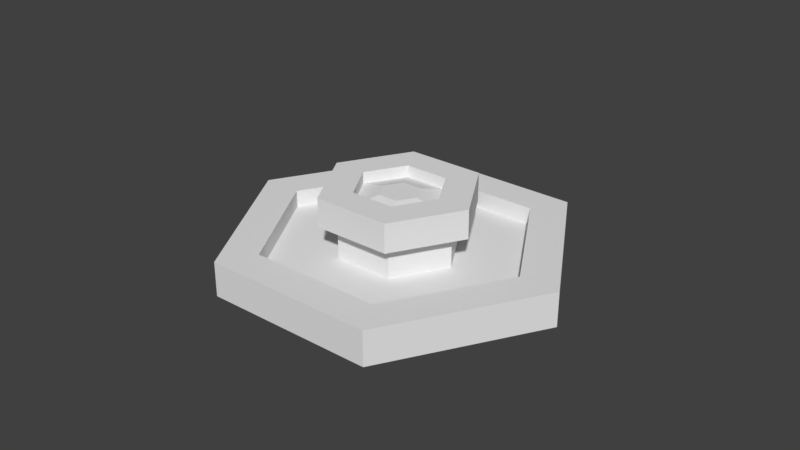 # Source: FONTE2.blend  (saved by Blender 2.79.0; exported with 4.5.12 LTS)
import bpy
from mathutils import Matrix  # noqa: F401  (used for matrix-valued properties, if any)

bpy.ops.wm.read_factory_settings(use_empty=True)
scene = bpy.context.scene
scene.name = 'Scene'

# ---- collections
col_collection_1 = bpy.data.collections.new('Collection 1'); scene.collection.children.link(col_collection_1)

# ---- world
world_world = bpy.data.worlds.new('World'); scene.world = world_world
world_world.color = (0.05088, 0.05088, 0.05088)
world_world.use_sun_shadow = False
world_world.sun_shadow_jitter_overblur = 0.0
world_world.cycles.sampling_method = 'MANUAL'

# ---- meshes
me_cylinder = bpy.data.meshes.new('Cylinder')
me_cylinder.from_pydata([(0.0, 3.0, -0.3), (2.384e-08, 2.307, 0.3), (2.598, 1.5, -0.3), (1.998, 1.154, 0.3), (2.598, -1.5, -0.3), (1.998, -1.154, 0.3), (-2.623e-07, -3.0, -0.3), (-1.907e-07, -2.307, 0.3), (-2.598, -1.5, -0.3), (-1.998, -1.154, 0.3), (-2.598, 1.5, -0.3), (-1.998, 1.154, 0.3), (2.598, 1.5, 0.3), (0.0, 3.0, 0.3), (2.598, -1.5, 0.3), (-2.623e-07, -3.0, 0.3), (-2.598, -1.5, 0.3), (-2.598, 1.5, 0.3), (0.8981, 0.5185, 0.0), (2.32e-08, 1.037, 0.0), (0.8981, -0.5185, 0.0), (-8.211e-08, -1.037, 0.0), (-0.8981, -0.5185, 0.0), (-0.8981, 0.5185, 0.0), (1.998, 1.154, 0.0), (2.32e-08, 2.307, 0.0), (1.998, -1.154, 0.0), (-1.914e-07, -2.307, 0.0), (-1.998, -1.154, 0.0), (-1.998, 1.154, 0.0), (0.8981, 0.5185, 0.6), (2.32e-08, 1.037, 0.6), (0.8981, -0.5185, 0.6), (-8.211e-08, -1.037, 0.6), (-0.8981, -0.5185, 0.6), (-0.8981, 0.5185, 0.6), (1.167, 0.6741, 0.6), (4.804e-08, 1.348, 0.6), (1.167, -0.6741, 0.6), (-8.887e-08, -1.348, 0.6), (-1.167, -0.6741, 0.6), (-1.167, 0.6741, 0.6), (0.6675, 0.3854, 1.1), (1.013e-07, 0.7708, 1.1), (0.6675, -0.3854, 1.1), (-3.557e-08, -0.7708, 1.1), (-0.6675, -0.3854, 1.1), (-0.6675, 0.3854, 1.1), (1.167, 0.6741, 1.1), (4.172e-08, 1.348, 1.1), (1.167, -0.6741, 1.1), (-9.518e-08, -1.348, 1.1), (-1.167, -0.6741, 1.1), (-1.167, 0.6741, 1.1), (0.2975, 0.1718, 0.9908), (1.272e-07, 0.3435, 0.9908), (0.2975, -0.1718, 0.9908), (1.24e-08, -0.3435, 0.9908), (-0.2975, -0.1718, 0.9908), (-0.2975, 0.1718, 0.9908), (0.6675, 0.3854, 0.9), (1.052e-07, 0.7708, 0.9), (0.6675, -0.3854, 0.9), (-3.171e-08, -0.7708, 0.9), (-0.6675, -0.3854, 0.9), (-0.6675, 0.3854, 0.9)], [], [(0, 13, 12, 2), (2, 12, 14, 4), (4, 14, 15, 6), (6, 15, 16, 8), (11, 9, 28, 29), (8, 16, 17, 10), (10, 17, 13, 0), (0, 2, 4, 6, 8, 10), (1, 3, 12, 13), (3, 5, 14, 12), (5, 7, 15, 14), (7, 9, 16, 15), (9, 11, 17, 16), (11, 1, 13, 17), (23, 22, 34, 35), (7, 5, 26, 27), (3, 1, 25, 24), (1, 11, 29, 25), (9, 7, 27, 28), (5, 3, 24, 26), (19, 18, 24, 25), (18, 20, 26, 24), (20, 21, 27, 26), (21, 22, 28, 27), (22, 23, 29, 28), (23, 19, 25, 29), (31, 35, 41, 37), (21, 20, 32, 33), (18, 19, 31, 30), (19, 23, 35, 31), (22, 21, 33, 34), (20, 18, 30, 32), (41, 40, 52, 53), (34, 33, 39, 40), (32, 30, 36, 38), (35, 34, 40, 41), (33, 32, 38, 39), (30, 31, 37, 36), (47, 46, 64, 65), (39, 38, 50, 51), (36, 37, 49, 48), (37, 41, 53, 49), (40, 39, 51, 52), (38, 36, 48, 50), (43, 42, 48, 49), (42, 44, 50, 48), (44, 45, 51, 50), (45, 46, 52, 51), (46, 47, 53, 52), (47, 43, 49, 53), (54, 55, 59, 58, 57, 56), (45, 44, 62, 63), (42, 43, 61, 60), (43, 47, 65, 61), (46, 45, 63, 64), (44, 42, 60, 62), (55, 54, 60, 61), (54, 56, 62, 60), (56, 57, 63, 62), (57, 58, 64, 63), (58, 59, 65, 64), (59, 55, 61, 65)])
_uv = me_cylinder.uv_layers.new(name='UVMap')
_uv.uv.foreach_set('vector', [0.9735, 0.02224, 0.9735, 0.2207, 0.8153, 0.2207, 0.8153, 0.02224, 0.8153, 0.02224, 0.8153, 0.2207, 0.6572, 0.2207, 0.6572, 0.02224, 0.6572, 0.02224, 0.6572, 0.2207, 0.4991, 0.2207, 0.4991, 0.02224, 0.4991, 0.02224, 0.4991, 0.2207, 0.341, 0.2207, 0.341, 0.02224, 0.1829, 0.4093, 0.341, 0.4093, 0.341, 0.4947, 0.1829, 0.4947, 0.341, 0.02224, 0.341, 0.2207, 0.1829, 0.2207, 0.1829, 0.02224, 0.1829, 0.02224, 0.1829, 0.2207, 0.02476, 0.2207, 0.02476, 0.02224, 1.719, 0.3409, 1.719, 0.6797, 1.425, 0.849, 1.132, 0.6797, 1.132, 0.3409, 1.425, 0.1715, 0.9735, 0.4093, 0.8153, 0.4093, 0.8153, 0.2207, 0.9735, 0.2207, 0.8153, 0.4093, 0.6572, 0.4093, 0.6572, 0.2207, 0.8153, 0.2207, 0.6572, 0.4093, 0.4991, 0.4093, 0.4991, 0.2207, 0.6572, 0.2207, 0.4991, 0.4093, 0.341, 0.4093, 0.341, 0.2207, 0.4991, 0.2207, 0.341, 0.4093, 0.1829, 0.4093, 0.1829, 0.2207, 0.341, 0.2207, 0.1829, 0.4093, 0.02476, 0.4093, 0.02476, 0.2207, 0.1829, 0.2207, 0.1038, 0.5286, 0.1703, 0.5286, 0.1703, 0.6483, 0.1038, 0.6483, 0.4991, 0.4093, 0.6572, 0.4093, 0.6572, 0.4947, 0.4991, 0.4947, 0.8153, 0.4093, 0.9735, 0.4093, 0.9735, 0.4947, 0.8153, 0.4947, 0.02476, 0.4093, 0.1829, 0.4093, 0.1829, 0.4947, 0.02476, 0.4947, 0.341, 0.4093, 0.4991, 0.4093, 0.4991, 0.4947, 0.341, 0.4947, 0.6572, 0.4093, 0.8153, 0.4093, 0.8153, 0.4947, 0.6572, 0.4947, 0.8415, 0.7496, 0.783, 0.6481, 0.8548, 0.524, 0.985, 0.7496, 0.783, 0.6481, 0.6659, 0.6481, 0.5942, 0.5239, 0.8548, 0.524, 0.6659, 0.6481, 0.6073, 0.7495, 0.4639, 0.7494, 0.5942, 0.5239, 0.6073, 0.7495, 0.6658, 0.8509, 0.5941, 0.9751, 0.4639, 0.7494, 0.6658, 0.8509, 0.7829, 0.851, 0.8546, 0.9752, 0.5941, 0.9751, 0.7829, 0.851, 0.8415, 0.7496, 0.985, 0.7496, 0.8546, 0.9752, 0.03729, 0.6483, 0.1038, 0.6483, 0.1038, 0.695, 0.03729, 0.695, 0.2368, 0.5286, 0.3033, 0.5286, 0.3033, 0.6483, 0.2368, 0.6483, 0.3697, 0.5286, 0.4362, 0.5286, 0.4362, 0.6483, 0.3697, 0.6483, 0.03729, 0.5286, 0.1038, 0.5286, 0.1038, 0.6483, 0.03729, 0.6483, 0.1703, 0.5286, 0.2368, 0.5286, 0.2368, 0.6483, 0.1703, 0.6483, 0.3033, 0.5286, 0.3697, 0.5286, 0.3697, 0.6483, 0.3033, 0.6483, 0.1038, 0.695, 0.1703, 0.695, 0.1703, 0.8353, 0.1038, 0.8353, 0.1703, 0.6483, 0.2368, 0.6483, 0.2368, 0.695, 0.1703, 0.695, 0.3033, 0.6483, 0.3697, 0.6483, 0.3697, 0.695, 0.3033, 0.695, 0.1038, 0.6483, 0.1703, 0.6483, 0.1703, 0.695, 0.1038, 0.695, 0.2368, 0.6483, 0.3033, 0.6483, 0.3033, 0.695, 0.2368, 0.695, 0.3697, 0.6483, 0.4362, 0.6483, 0.4362, 0.695, 0.3697, 0.695, 0.1038, 0.9288, 0.1703, 0.9288, 0.1703, 0.9699, 0.1038, 0.9699, 0.2368, 0.695, 0.3033, 0.695, 0.3033, 0.8353, 0.2368, 0.8353, 0.3697, 0.695, 0.4362, 0.695, 0.4362, 0.8353, 0.3697, 0.8353, 0.03729, 0.695, 0.1038, 0.695, 0.1038, 0.8353, 0.03729, 0.8353, 0.1703, 0.695, 0.2368, 0.695, 0.2368, 0.8353, 0.1703, 0.8353, 0.3033, 0.695, 0.3697, 0.695, 0.3697, 0.8353, 0.3033, 0.8353, 0.4362, 0.9288, 0.3697, 0.9288, 0.3697, 0.8353, 0.4362, 0.8353, 0.3697, 0.9288, 0.3033, 0.9288, 0.3033, 0.8353, 0.3697, 0.8353, 0.3033, 0.9288, 0.2368, 0.9288, 0.2368, 0.8353, 0.3033, 0.8353, 0.2368, 0.9288, 0.1703, 0.9288, 0.1703, 0.8353, 0.2368, 0.8353, 0.1703, 0.9288, 0.1038, 0.9288, 0.1038, 0.8353, 0.1703, 0.8353, 0.1038, 0.9288, 0.03729, 0.9288, 0.03729, 0.8353, 0.1038, 0.8353, 0.7422, 0.7168, 0.7613, 0.7502, 0.7419, 0.7835, 0.7034, 0.7832, 0.6842, 0.7498, 0.7037, 0.7165, 0.2368, 0.9288, 0.3033, 0.9288, 0.3033, 0.9699, 0.2368, 0.9699, 0.3697, 0.9288, 0.4362, 0.9288, 0.4362, 0.9699, 0.3697, 0.9699, 0.03729, 0.9288, 0.1038, 0.9288, 0.1038, 0.9699, 0.03729, 0.9699, 0.1703, 0.9288, 0.2368, 0.9288, 0.2368, 0.9699, 0.1703, 0.9699, 0.3033, 0.9288, 0.3697, 0.9288, 0.3697, 0.9699, 0.3033, 0.9699, 0.7613, 0.7502, 0.7422, 0.7168, 0.7668, 0.6738, 0.8108, 0.75, 0.7422, 0.7168, 0.7037, 0.7165, 0.6787, 0.6737, 0.7668, 0.6738, 0.7037, 0.7165, 0.6842, 0.7498, 0.6347, 0.75, 0.6787, 0.6737, 0.6842, 0.7498, 0.7034, 0.7832, 0.6787, 0.8262, 0.6347, 0.75, 0.7034, 0.7832, 0.7419, 0.7835, 0.7668, 0.8263, 0.6787, 0.8262, 0.7419, 0.7835, 0.7613, 0.7502, 0.8108, 0.75, 0.7668, 0.8263])
me_cylinder.use_remesh_preserve_volume = False
me_cylinder.use_remesh_preserve_attributes = False
me_cylinder.use_mirror_vertex_groups = False
me_cylinder.update()

# ---- objects
ob_cylinder = bpy.data.objects.new('Cylinder', me_cylinder)

# ---- transforms, parenting, visibility, modifiers, constraints
ob_cylinder.location = (0.0, 0.0, 0.3)
ob_cylinder.rotation_euler = (0.0, 0.0, 0.5236)
ob_cylinder.lineart.crease_threshold = 0.0

# ---- collection membership
col_collection_1.objects.link(ob_cylinder)

# ---- scene / render settings (as saved in the file)
scene.frame_start = 1; scene.frame_end = 250; scene.frame_set(1)
scene.render.engine = 'BLENDER_EEVEE_NEXT'
scene.render.resolution_percentage = 50
scene.render.dither_intensity = 0.0
scene.cycles.use_denoising = False
scene.cycles.samples = 128
scene.cycles.sampling_pattern = 'TABULATED_SOBOL'
scene.cycles.use_adaptive_sampling = False
scene.cycles.use_light_tree = False
scene.cycles.blur_glossy = 0.0
scene.cycles.sample_clamp_indirect = 0.0
scene.view_settings.view_transform = 'Standard'
bpy.context.view_layer.update()

# ---- added for rendering (the .blend has no active camera and no usable light): camera, sun
cam_auto = bpy.data.cameras.new('AutoCamera')
cam_auto.lens = 50.0
cam_auto.sensor_width = 36.0
cam_auto.clip_end = 1000.0
ob_auto_camera = bpy.data.objects.new('AutoCamera', cam_auto)
scene.collection.objects.link(ob_auto_camera)
ob_auto_camera.location = (10.0913, -12.1096, 8.77305)
ob_auto_camera.rotation_euler = (1.09748, -7.21219e-08, 0.694738)
scene.camera = ob_auto_camera
light_auto_sun = bpy.data.lights.new('AutoSun', 'SUN')
light_auto_sun.energy = 3.0
light_auto_sun.angle = 0.0523599
ob_auto_sun = bpy.data.objects.new('AutoSun', light_auto_sun)
scene.collection.objects.link(ob_auto_sun)
ob_auto_sun.rotation_euler = (0.872665, 0.174533, 0.523599)
bpy.context.view_layer.update()
